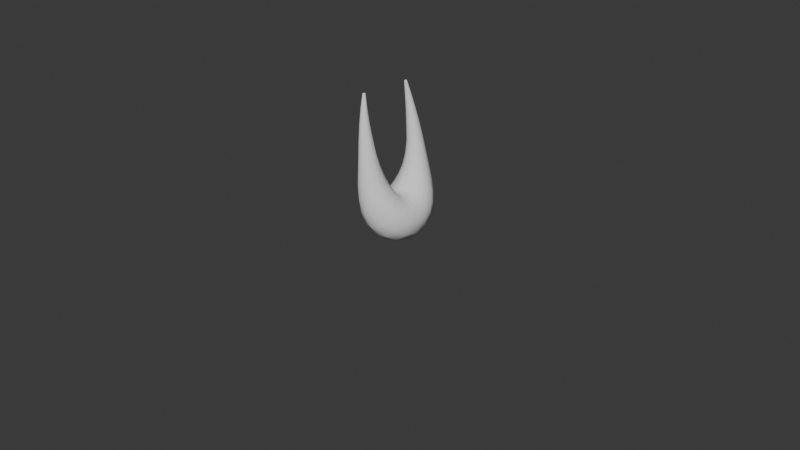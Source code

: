 # Source: hornet2.blend  (saved by Blender 4.4.30; exported with 4.5.12 LTS)
import bpy
from mathutils import Matrix  # noqa: F401  (used for matrix-valued properties, if any)

bpy.ops.wm.read_factory_settings(use_empty=True)
scene = bpy.context.scene
scene.name = 'Scene'

# ---- collections
col_collection = bpy.data.collections.new('Collection'); scene.collection.children.link(col_collection)

# ---- world
world_world = bpy.data.worlds.new('World'); scene.world = world_world
world_world.use_nodes = True; world_world.node_tree.nodes.clear()
_N = world_world.node_tree.nodes; _L = world_world.node_tree.links
n0 = _N.new('ShaderNodeOutputWorld'); n0.name = 'World Output'; n0.location = (300, 300)
n1 = _N.new('ShaderNodeBackground'); n1.name = 'Background'; n1.location = (10, 300)
n1.inputs[0].default_value = (0.05088, 0.05088, 0.05088, 1.0)
_L.new(n1.outputs[0], n0.inputs[0])
n0.is_active_output = True
world_world.color = (0.05088, 0.05088, 0.05088)
world_world.sun_shadow_jitter_overblur = 0.0

# ---- cameras
cam_camera = bpy.data.cameras.new('Camera')
cam_camera.clip_end = 100.0
cam_camera.ortho_scale = 7.314

# ---- meshes
me_b_ziercurve_001 = bpy.data.meshes.new('BézierCurve.001')
me_b_ziercurve_001.from_pydata([(-0.6119, 0.2864, -0.1896), (-0.6117, 0.2808, -0.1841), (-0.6108, 0.2732, -0.182), (-0.6095, 0.2657, -0.184), (-0.608, 0.2602, -0.1896), (-0.6068, 0.2584, -0.1972), (-0.6062, 0.2606, -0.2047), (-0.6064, 0.2663, -0.2102), (-0.6073, 0.2738, -0.2121), (-0.6087, 0.2812, -0.2101), (-0.6101, 0.2865, -0.2046), (-0.6113, 0.2884, -0.1972), (-0.4691, 0.3227, -0.1625), (-0.4692, 0.3106, -0.1497), (-0.4677, 0.2935, -0.1444), (-0.465, 0.276, -0.1488), (-0.4617, 0.2634, -0.1617), (-0.4589, 0.2595, -0.1794), (-0.4574, 0.2652, -0.1963), (-0.4575, 0.2782, -0.2079), (-0.4592, 0.2948, -0.2117), (-0.4618, 0.3109, -0.2071), (-0.4648, 0.3225, -0.1953), (-0.4675, 0.3268, -0.1791), (-0.3196, 0.3546, -0.1343), (-0.3208, 0.3373, -0.1142), (-0.3198, 0.311, -0.1046), (-0.3164, 0.2824, -0.1103), (-0.3116, 0.2614, -0.1314), (-0.3069, 0.2563, -0.1602), (-0.3041, 0.267, -0.1861), (-0.3036, 0.288, -0.2026), (-0.3054, 0.313, -0.2072), (-0.3087, 0.3364, -0.1998), (-0.3128, 0.3533, -0.1825), (-0.3167, 0.36, -0.159), (-0.1667, 0.381, -0.1054), (-0.1697, 0.3596, -0.07778), (-0.1706, 0.3245, -0.06206), (-0.1681, 0.2828, -0.06776), (-0.162, 0.2514, -0.09845), (-0.1549, 0.2457, -0.1406), (-0.1499, 0.2634, -0.1759), (-0.1483, 0.2934, -0.1962), (-0.1495, 0.3269, -0.2005), (-0.1528, 0.3571, -0.19), (-0.1574, 0.3785, -0.1675), (-0.1623, 0.3872, -0.1374), (-0.0133, 0.4012, -0.07598), (-0.01843, 0.3755, -0.04179), (-0.02179, 0.3325, -0.0208), (-0.0214, 0.2789, -0.02641), (-0.01547, 0.2381, -0.06616), (-0.00634, 0.2325, -0.1204), (0.001226, 0.2567, -0.1634), (0.005063, 0.2944, -0.1869), (0.005437, 0.3351, -0.1919), (0.002955, 0.372, -0.1794), (-0.001667, 0.3984, -0.1518), (-0.007426, 0.4089, -0.115), (0.1372, 0.4165, -0.04538), (0.1294, 0.3846, -0.005677), (0.122, 0.3339, 0.01999), (0.1166, 0.2677, 0.01588), (0.118, 0.2138, -0.03277), (0.1284, 0.2033, -0.1027), (0.1421, 0.234, -0.1597), (0.1517, 0.2839, -0.1891), (0.1559, 0.3369, -0.1939), (0.1555, 0.3844, -0.1761), (0.1514, 0.417, -0.1394), (0.1449, 0.4282, -0.09244), (0.2817, 0.4283, -0.01169), (0.2683, 0.3889, 0.03598), (0.2516, 0.3269, 0.06522), (0.2325, 0.2488, 0.05629), (0.2226, 0.1873, -0.003112), (0.2317, 0.1691, -0.08682), (0.2568, 0.1982, -0.1627), (0.2828, 0.2623, -0.2028), (0.2975, 0.3317, -0.2051), (0.3023, 0.3909, -0.1776), (0.3001, 0.4302, -0.1289), (0.2927, 0.4431, -0.06976), (0.42, 0.4296, 0.02227), (0.3965, 0.3848, 0.08079), (0.3634, 0.3123, 0.1151), (0.3247, 0.2239, 0.0988), (0.303, 0.1586, 0.02296), (0.3103, 0.1345, -0.07694), (0.3459, 0.1564, -0.1737), (0.3965, 0.2337, -0.2247), (0.4278, 0.3179, -0.2147), (0.4411, 0.3839, -0.1761), (0.4432, 0.429, -0.1178), (0.4358, 0.4452, -0.04755), (0.5531, 0.4142, 0.05577), (0.5151, 0.3673, 0.127), (0.4612, 0.2883, 0.1665), (0.399, 0.1935, 0.1422), (0.3654, 0.1273, 0.04619), (0.3716, 0.09967, -0.07238), (0.4181, 0.1129, -0.1911), (0.4993, 0.2006, -0.2486), (0.5471, 0.2914, -0.223), (0.5712, 0.3611, -0.175), (0.5805, 0.4096, -0.1068), (0.5744, 0.4278, -0.02608), (0.6825, 0.3737, 0.09002), (0.6259, 0.3262, 0.1727), (0.5466, 0.248, 0.2138), (0.4575, 0.1561, 0.1827), (0.4109, 0.09484, 0.06616), (0.4153, 0.06782, -0.07046), (0.4724, 0.0729, -0.2088), (0.5846, 0.1619, -0.2525), (0.6488, 0.2452, -0.2211), (0.689, 0.3136, -0.1697), (0.7099, 0.362, -0.09416), (0.7084, 0.3826, -0.004802), (0.8012, 0.2915, 0.1205), (0.7241, 0.2507, 0.211), (0.6168, 0.186, 0.2493), (0.5001, 0.1126, 0.2144), (0.4397, 0.06434, 0.08113), (0.4405, 0.04454, -0.06934), (0.5013, 0.05053, -0.2217), (0.638, 0.1211, -0.2504), (0.7246, 0.1828, -0.2188), (0.7879, 0.2386, -0.1641), (0.8249, 0.2791, -0.08214), (0.83, 0.2968, 0.01504), (0.8879, 0.1624, 0.1421), (0.7939, 0.1385, 0.2364), (0.6636, 0.102, 0.272), (0.5252, 0.06209, 0.234), (0.4542, 0.03455, 0.09021), (0.4509, 0.02565, -0.0685), (0.509, 0.03691, -0.2278), (0.6642, 0.0732, -0.2569), (0.7747, 0.1037, -0.2255), (0.86, 0.1339, -0.1639), (0.9114, 0.1564, -0.07419), (0.9208, 0.1658, 0.03027), (0.9214, -3.524e-06, 0.151), (0.8196, 3.364e-05, 0.2461), (0.68, 0.0002623, 0.2808), (0.5333, 0.0008058, 0.2413), (0.9506, -6.277e-07, -0.07371), (0.9601, -1.11e-06, 0.03691), (-0.6119, -0.2864, -0.1896), (-0.6117, -0.2808, -0.1841), (-0.6108, -0.2732, -0.182), (-0.6095, -0.2657, -0.184), (-0.608, -0.2602, -0.1896), (-0.6068, -0.2584, -0.1972), (-0.6062, -0.2606, -0.2047), (-0.6064, -0.2663, -0.2102), (-0.6073, -0.2738, -0.2121), (-0.6087, -0.2812, -0.2101), (-0.6101, -0.2865, -0.2046), (-0.6113, -0.2884, -0.1972), (-0.4691, -0.3227, -0.1625), (-0.4692, -0.3106, -0.1497), (-0.4677, -0.2935, -0.1444), (-0.465, -0.276, -0.1488), (-0.4617, -0.2634, -0.1617), (-0.4589, -0.2595, -0.1793), (-0.4574, -0.2652, -0.1963), (-0.4575, -0.2782, -0.2079), (-0.4592, -0.2948, -0.2117), (-0.4618, -0.3109, -0.2071), (-0.4648, -0.3225, -0.1953), (-0.4675, -0.3268, -0.1791), (-0.3196, -0.3546, -0.1343), (-0.3208, -0.3373, -0.1142), (-0.3198, -0.311, -0.1046), (-0.3164, -0.2824, -0.1103), (-0.3116, -0.2614, -0.1314), (-0.3069, -0.2563, -0.1602), (-0.3041, -0.267, -0.1861), (-0.3036, -0.288, -0.2026), (-0.3054, -0.313, -0.2072), (-0.3087, -0.3364, -0.1998), (-0.3128, -0.3533, -0.1825), (-0.3167, -0.36, -0.159), (-0.1667, -0.381, -0.1054), (-0.1697, -0.3596, -0.07778), (-0.1706, -0.3246, -0.06206), (-0.1681, -0.2828, -0.06776), (-0.162, -0.2514, -0.09845), (-0.1549, -0.2457, -0.1406), (-0.1499, -0.2634, -0.1759), (-0.1483, -0.2934, -0.1962), (-0.1495, -0.3269, -0.2005), (-0.1528, -0.3571, -0.19), (-0.1574, -0.3785, -0.1675), (-0.1623, -0.3872, -0.1374), (-0.0133, -0.4012, -0.07598), (-0.01843, -0.3755, -0.04179), (-0.02179, -0.3325, -0.02081), (-0.0214, -0.2789, -0.02642), (-0.01547, -0.2381, -0.06615), (-0.006339, -0.2325, -0.1204), (0.001228, -0.2567, -0.1634), (0.005063, -0.2944, -0.1869), (0.005437, -0.3351, -0.1919), (0.002955, -0.372, -0.1794), (-0.001667, -0.3984, -0.1518), (-0.007426, -0.4089, -0.115), (0.1372, -0.4165, -0.04538), (0.1295, -0.3846, -0.005696), (0.122, -0.3339, 0.01997), (0.1166, -0.2677, 0.01589), (0.1179, -0.2138, -0.03275), (0.1284, -0.2033, -0.1028), (0.1422, -0.234, -0.1597), (0.1517, -0.2839, -0.1891), (0.1559, -0.3369, -0.1938), (0.1555, -0.3844, -0.1761), (0.1514, -0.417, -0.1394), (0.1449, -0.4282, -0.09244), (0.2817, -0.4283, -0.01171), (0.2683, -0.3889, 0.03593), (0.2516, -0.327, 0.06519), (0.2325, -0.2489, 0.05633), (0.2225, -0.1873, -0.003044), (0.2316, -0.169, -0.08686), (0.2568, -0.1982, -0.1628), (0.2828, -0.2623, -0.2028), (0.2975, -0.3317, -0.2051), (0.3023, -0.3909, -0.1776), (0.3001, -0.4302, -0.1289), (0.2927, -0.443, -0.06976), (0.42, -0.4296, 0.02224), (0.3965, -0.3848, 0.08074), (0.3635, -0.3124, 0.115), (0.3247, -0.2241, 0.09893), (0.3028, -0.1587, 0.02302), (0.3101, -0.1346, -0.07706), (0.3459, -0.1565, -0.174), (0.3966, -0.2339, -0.2247), (0.4278, -0.3179, -0.2147), (0.4411, -0.3839, -0.176), (0.4432, -0.429, -0.1178), (0.4358, -0.4451, -0.04755), (0.5531, -0.4142, 0.05575), (0.5152, -0.3673, 0.127), (0.4613, -0.2885, 0.1664), (0.399, -0.1937, 0.1425), (0.3651, -0.1274, 0.04622), (0.3713, -0.09985, -0.07272), (0.4181, -0.1133, -0.1919), (0.4993, -0.2011, -0.2486), (0.5471, -0.2915, -0.223), (0.5712, -0.3611, -0.175), (0.5805, -0.4096, -0.1068), (0.5744, -0.4278, -0.02608), (0.6825, -0.3737, 0.09), (0.6259, -0.3262, 0.1727), (0.5468, -0.2482, 0.2139), (0.4576, -0.1563, 0.1832), (0.4106, -0.09478, 0.06619), (0.4152, -0.06783, -0.0711), (0.4729, -0.07299, -0.2107), (0.585, -0.1625, -0.2526), (0.6488, -0.2452, -0.2211), (0.689, -0.3136, -0.1697), (0.7099, -0.362, -0.09415), (0.7084, -0.3826, -0.004803), (0.8012, -0.2915, 0.1205), (0.7241, -0.2507, 0.211), (0.617, -0.186, 0.2494), (0.5002, -0.1124, 0.215), (0.4395, -0.06385, 0.08121), (0.4405, -0.04404, -0.07001), (0.5019, -0.0503, -0.2238), (0.6386, -0.1212, -0.2505), (0.7246, -0.1828, -0.2187), (0.7879, -0.2386, -0.1641), (0.8249, -0.2791, -0.08214), (0.83, -0.2968, 0.01504), (0.8879, -0.1624, 0.1421), (0.7939, -0.1385, 0.2364), (0.6637, -0.1017, 0.2722), (0.5253, -0.06106, 0.2345), (0.4541, -0.03324, 0.09028), (0.4509, -0.02411, -0.06889), (0.5092, -0.03515, -0.229), (0.6646, -0.07266, -0.2571), (0.7747, -0.1036, -0.2255), (0.86, -0.1339, -0.1639), (0.9114, -0.1564, -0.07419), (0.9208, -0.1658, 0.03028), (0.4585, 0.0009236, 0.0933), (0.4533, 0.001148, -0.06862), (0.5094, 0.001731, -0.2317), (0.6712, 0.0004733, -0.2676), (0.7946, 2.595e-05, -0.237), (0.8917, -5.053e-07, -0.1699)], [], [(0, 12, 23, 11), (1, 13, 12, 0), (2, 14, 13, 1), (3, 15, 14, 2), (4, 16, 15, 3), (5, 17, 16, 4), (6, 18, 17, 5), (7, 19, 18, 6), (8, 20, 19, 7), (9, 21, 20, 8), (10, 22, 21, 9), (11, 23, 22, 10), (12, 24, 35, 23), (13, 25, 24, 12), (14, 26, 25, 13), (15, 27, 26, 14), (16, 28, 27, 15), (17, 29, 28, 16), (18, 30, 29, 17), (19, 31, 30, 18), (20, 32, 31, 19), (21, 33, 32, 20), (22, 34, 33, 21), (23, 35, 34, 22), (24, 36, 47, 35), (25, 37, 36, 24), (26, 38, 37, 25), (27, 39, 38, 26), (28, 40, 39, 27), (29, 41, 40, 28), (30, 42, 41, 29), (31, 43, 42, 30), (32, 44, 43, 31), (33, 45, 44, 32), (34, 46, 45, 33), (35, 47, 46, 34), (36, 48, 59, 47), (37, 49, 48, 36), (38, 50, 49, 37), (39, 51, 50, 38), (40, 52, 51, 39), (41, 53, 52, 40), (42, 54, 53, 41), (43, 55, 54, 42), (44, 56, 55, 43), (45, 57, 56, 44), (46, 58, 57, 45), (47, 59, 58, 46), (48, 60, 71, 59), (49, 61, 60, 48), (50, 62, 61, 49), (51, 63, 62, 50), (52, 64, 63, 51), (53, 65, 64, 52), (54, 66, 65, 53), (55, 67, 66, 54), (56, 68, 67, 55), (57, 69, 68, 56), (58, 70, 69, 57), (59, 71, 70, 58), (60, 72, 83, 71), (61, 73, 72, 60), (62, 74, 73, 61), (63, 75, 74, 62), (64, 76, 75, 63), (65, 77, 76, 64), (66, 78, 77, 65), (67, 79, 78, 66), (68, 80, 79, 67), (69, 81, 80, 68), (70, 82, 81, 69), (71, 83, 82, 70), (72, 84, 95, 83), (73, 85, 84, 72), (74, 86, 85, 73), (75, 87, 86, 74), (76, 88, 87, 75), (77, 89, 88, 76), (78, 90, 89, 77), (79, 91, 90, 78), (80, 92, 91, 79), (81, 93, 92, 80), (82, 94, 93, 81), (83, 95, 94, 82), (84, 96, 107, 95), (85, 97, 96, 84), (86, 98, 97, 85), (87, 99, 98, 86), (88, 100, 99, 87), (89, 101, 100, 88), (90, 102, 101, 89), (91, 103, 102, 90), (92, 104, 103, 91), (93, 105, 104, 92), (94, 106, 105, 93), (95, 107, 106, 94), (96, 108, 119, 107), (97, 109, 108, 96), (98, 110, 109, 97), (99, 111, 110, 98), (100, 112, 111, 99), (101, 113, 112, 100), (102, 114, 113, 101), (103, 115, 114, 102), (104, 116, 115, 103), (105, 117, 116, 104), (106, 118, 117, 105), (107, 119, 118, 106), (108, 120, 131, 119), (109, 121, 120, 108), (110, 122, 121, 109), (111, 123, 122, 110), (112, 124, 123, 111), (113, 125, 124, 112), (114, 126, 125, 113), (115, 127, 126, 114), (116, 128, 127, 115), (117, 129, 128, 116), (118, 130, 129, 117), (119, 131, 130, 118), (120, 132, 143, 131), (121, 133, 132, 120), (122, 134, 133, 121), (123, 135, 134, 122), (124, 136, 135, 123), (125, 137, 136, 124), (126, 138, 137, 125), (127, 139, 138, 126), (128, 140, 139, 127), (129, 141, 140, 128), (130, 142, 141, 129), (131, 143, 142, 130), (132, 144, 149, 143), (133, 145, 144, 132), (134, 146, 145, 133), (135, 147, 146, 134), (136, 294, 147, 135), (137, 295, 294, 136), (138, 296, 295, 137), (139, 297, 296, 138), (140, 298, 297, 139), (141, 299, 298, 140), (142, 148, 299, 141), (143, 149, 148, 142), (150, 161, 173, 162), (151, 150, 162, 163), (152, 151, 163, 164), (153, 152, 164, 165), (154, 153, 165, 166), (155, 154, 166, 167), (156, 155, 167, 168), (157, 156, 168, 169), (158, 157, 169, 170), (159, 158, 170, 171), (160, 159, 171, 172), (161, 160, 172, 173), (162, 173, 185, 174), (163, 162, 174, 175), (164, 163, 175, 176), (165, 164, 176, 177), (166, 165, 177, 178), (167, 166, 178, 179), (168, 167, 179, 180), (169, 168, 180, 181), (170, 169, 181, 182), (171, 170, 182, 183), (172, 171, 183, 184), (173, 172, 184, 185), (174, 185, 197, 186), (175, 174, 186, 187), (176, 175, 187, 188), (177, 176, 188, 189), (178, 177, 189, 190), (179, 178, 190, 191), (180, 179, 191, 192), (181, 180, 192, 193), (182, 181, 193, 194), (183, 182, 194, 195), (184, 183, 195, 196), (185, 184, 196, 197), (186, 197, 209, 198), (187, 186, 198, 199), (188, 187, 199, 200), (189, 188, 200, 201), (190, 189, 201, 202), (191, 190, 202, 203), (192, 191, 203, 204), (193, 192, 204, 205), (194, 193, 205, 206), (195, 194, 206, 207), (196, 195, 207, 208), (197, 196, 208, 209), (198, 209, 221, 210), (199, 198, 210, 211), (200, 199, 211, 212), (201, 200, 212, 213), (202, 201, 213, 214), (203, 202, 214, 215), (204, 203, 215, 216), (205, 204, 216, 217), (206, 205, 217, 218), (207, 206, 218, 219), (208, 207, 219, 220), (209, 208, 220, 221), (210, 221, 233, 222), (211, 210, 222, 223), (212, 211, 223, 224), (213, 212, 224, 225), (214, 213, 225, 226), (215, 214, 226, 227), (216, 215, 227, 228), (217, 216, 228, 229), (218, 217, 229, 230), (219, 218, 230, 231), (220, 219, 231, 232), (221, 220, 232, 233), (222, 233, 245, 234), (223, 222, 234, 235), (224, 223, 235, 236), (225, 224, 236, 237), (226, 225, 237, 238), (227, 226, 238, 239), (228, 227, 239, 240), (229, 228, 240, 241), (230, 229, 241, 242), (231, 230, 242, 243), (232, 231, 243, 244), (233, 232, 244, 245), (234, 245, 257, 246), (235, 234, 246, 247), (236, 235, 247, 248), (237, 236, 248, 249), (238, 237, 249, 250), (239, 238, 250, 251), (240, 239, 251, 252), (241, 240, 252, 253), (242, 241, 253, 254), (243, 242, 254, 255), (244, 243, 255, 256), (245, 244, 256, 257), (246, 257, 269, 258), (247, 246, 258, 259), (248, 247, 259, 260), (249, 248, 260, 261), (250, 249, 261, 262), (251, 250, 262, 263), (252, 251, 263, 264), (253, 252, 264, 265), (254, 253, 265, 266), (255, 254, 266, 267), (256, 255, 267, 268), (257, 256, 268, 269), (258, 269, 281, 270), (259, 258, 270, 271), (260, 259, 271, 272), (261, 260, 272, 273), (262, 261, 273, 274), (263, 262, 274, 275), (264, 263, 275, 276), (265, 264, 276, 277), (266, 265, 277, 278), (267, 266, 278, 279), (268, 267, 279, 280), (269, 268, 280, 281), (270, 281, 293, 282), (271, 270, 282, 283), (272, 271, 283, 284), (273, 272, 284, 285), (274, 273, 285, 286), (275, 274, 286, 287), (276, 275, 287, 288), (277, 276, 288, 289), (278, 277, 289, 290), (279, 278, 290, 291), (280, 279, 291, 292), (281, 280, 292, 293), (282, 293, 149, 144), (283, 282, 144, 145), (284, 283, 145, 146), (285, 284, 146, 147), (286, 285, 147, 294), (287, 286, 294, 295), (288, 287, 295, 296), (289, 288, 296, 297), (290, 289, 297, 298), (291, 290, 298, 299), (292, 291, 299, 148), (293, 292, 148, 149)])
me_b_ziercurve_001.polygons.foreach_set('use_smooth', [True] * 288)
_uv = me_b_ziercurve_001.uv_layers.new(name='UVMap')
_uv.uv.foreach_set('vector', [0.0, 1.0, 0.08333, 1.0, 0.08333, 0.9167, 0.0, 0.9167, 0.0, 0.08333, 0.08333, 0.08333, 0.08333, 0.0, 0.0, 0.0, 0.0, 0.1667, 0.08333, 0.1667, 0.08333, 0.08333, 0.0, 0.08333, 0.0, 0.25, 0.08333, 0.25, 0.08333, 0.1667, 0.0, 0.1667, 0.0, 0.3333, 0.08333, 0.3333, 0.08333, 0.25, 0.0, 0.25, 0.0, 0.4167, 0.08333, 0.4167, 0.08333, 0.3333, 0.0, 0.3333, 0.0, 0.5, 0.08333, 0.5, 0.08333, 0.4167, 0.0, 0.4167, 0.0, 0.5833, 0.08333, 0.5833, 0.08333, 0.5, 0.0, 0.5, 0.0, 0.6667, 0.08333, 0.6667, 0.08333, 0.5833, 0.0, 0.5833, 0.0, 0.75, 0.08333, 0.75, 0.08333, 0.6667, 0.0, 0.6667, 0.0, 0.8333, 0.08333, 0.8333, 0.08333, 0.75, 0.0, 0.75, 0.0, 0.9167, 0.08333, 0.9167, 0.08333, 0.8333, 0.0, 0.8333, 0.08333, 1.0, 0.1667, 1.0, 0.1667, 0.9167, 0.08333, 0.9167, 0.08333, 0.08333, 0.1667, 0.08333, 0.1667, 0.0, 0.08333, 0.0, 0.08333, 0.1667, 0.1667, 0.1667, 0.1667, 0.08333, 0.08333, 0.08333, 0.08333, 0.25, 0.1667, 0.25, 0.1667, 0.1667, 0.08333, 0.1667, 0.08333, 0.3333, 0.1667, 0.3333, 0.1667, 0.25, 0.08333, 0.25, 0.08333, 0.4167, 0.1667, 0.4167, 0.1667, 0.3333, 0.08333, 0.3333, 0.08333, 0.5, 0.1667, 0.5, 0.1667, 0.4167, 0.08333, 0.4167, 0.08333, 0.5833, 0.1667, 0.5833, 0.1667, 0.5, 0.08333, 0.5, 0.08333, 0.6667, 0.1667, 0.6667, 0.1667, 0.5833, 0.08333, 0.5833, 0.08333, 0.75, 0.1667, 0.75, 0.1667, 0.6667, 0.08333, 0.6667, 0.08333, 0.8333, 0.1667, 0.8333, 0.1667, 0.75, 0.08333, 0.75, 0.08333, 0.9167, 0.1667, 0.9167, 0.1667, 0.8333, 0.08333, 0.8333, 0.1667, 1.0, 0.25, 1.0, 0.25, 0.9167, 0.1667, 0.9167, 0.1667, 0.08333, 0.25, 0.08333, 0.25, 0.0, 0.1667, 0.0, 0.1667, 0.1667, 0.25, 0.1667, 0.25, 0.08333, 0.1667, 0.08333, 0.1667, 0.25, 0.25, 0.25, 0.25, 0.1667, 0.1667, 0.1667, 0.1667, 0.3333, 0.25, 0.3333, 0.25, 0.25, 0.1667, 0.25, 0.1667, 0.4167, 0.25, 0.4167, 0.25, 0.3333, 0.1667, 0.3333, 0.1667, 0.5, 0.25, 0.5, 0.25, 0.4167, 0.1667, 0.4167, 0.1667, 0.5833, 0.25, 0.5833, 0.25, 0.5, 0.1667, 0.5, 0.1667, 0.6667, 0.25, 0.6667, 0.25, 0.5833, 0.1667, 0.5833, 0.1667, 0.75, 0.25, 0.75, 0.25, 0.6667, 0.1667, 0.6667, 0.1667, 0.8333, 0.25, 0.8333, 0.25, 0.75, 0.1667, 0.75, 0.1667, 0.9167, 0.25, 0.9167, 0.25, 0.8333, 0.1667, 0.8333, 0.25, 1.0, 0.3333, 1.0, 0.3333, 0.9167, 0.25, 0.9167, 0.25, 0.08333, 0.3333, 0.08333, 0.3333, 0.0, 0.25, 0.0, 0.25, 0.1667, 0.3333, 0.1667, 0.3333, 0.08333, 0.25, 0.08333, 0.25, 0.25, 0.3333, 0.25, 0.3333, 0.1667, 0.25, 0.1667, 0.25, 0.3333, 0.3333, 0.3333, 0.3333, 0.25, 0.25, 0.25, 0.25, 0.4167, 0.3333, 0.4167, 0.3333, 0.3333, 0.25, 0.3333, 0.25, 0.5, 0.3333, 0.5, 0.3333, 0.4167, 0.25, 0.4167, 0.25, 0.5833, 0.3333, 0.5833, 0.3333, 0.5, 0.25, 0.5, 0.25, 0.6667, 0.3333, 0.6667, 0.3333, 0.5833, 0.25, 0.5833, 0.25, 0.75, 0.3333, 0.75, 0.3333, 0.6667, 0.25, 0.6667, 0.25, 0.8333, 0.3333, 0.8333, 0.3333, 0.75, 0.25, 0.75, 0.25, 0.9167, 0.3333, 0.9167, 0.3333, 0.8333, 0.25, 0.8333, 0.3333, 1.0, 0.4167, 1.0, 0.4167, 0.9167, 0.3333, 0.9167, 0.3333, 0.08333, 0.4167, 0.08333, 0.4167, 0.0, 0.3333, 0.0, 0.3333, 0.1667, 0.4167, 0.1667, 0.4167, 0.08333, 0.3333, 0.08333, 0.3333, 0.25, 0.4167, 0.25, 0.4167, 0.1667, 0.3333, 0.1667, 0.3333, 0.3333, 0.4167, 0.3333, 0.4167, 0.25, 0.3333, 0.25, 0.3333, 0.4167, 0.4167, 0.4167, 0.4167, 0.3333, 0.3333, 0.3333, 0.3333, 0.5, 0.4167, 0.5, 0.4167, 0.4167, 0.3333, 0.4167, 0.3333, 0.5833, 0.4167, 0.5833, 0.4167, 0.5, 0.3333, 0.5, 0.3333, 0.6667, 0.4167, 0.6667, 0.4167, 0.5833, 0.3333, 0.5833, 0.3333, 0.75, 0.4167, 0.75, 0.4167, 0.6667, 0.3333, 0.6667, 0.3333, 0.8333, 0.4167, 0.8333, 0.4167, 0.75, 0.3333, 0.75, 0.3333, 0.9167, 0.4167, 0.9167, 0.4167, 0.8333, 0.3333, 0.8333, 0.4167, 1.0, 0.5, 1.0, 0.5, 0.9167, 0.4167, 0.9167, 0.4167, 0.08333, 0.5, 0.08333, 0.5, 0.0, 0.4167, 0.0, 0.4167, 0.1667, 0.5, 0.1667, 0.5, 0.08333, 0.4167, 0.08333, 0.4167, 0.25, 0.5, 0.25, 0.5, 0.1667, 0.4167, 0.1667, 0.4167, 0.3333, 0.5, 0.3333, 0.5, 0.25, 0.4167, 0.25, 0.4167, 0.4167, 0.5, 0.4167, 0.5, 0.3333, 0.4167, 0.3333, 0.4167, 0.5, 0.5, 0.5, 0.5, 0.4167, 0.4167, 0.4167, 0.4167, 0.5833, 0.5, 0.5833, 0.5, 0.5, 0.4167, 0.5, 0.4167, 0.6667, 0.5, 0.6667, 0.5, 0.5833, 0.4167, 0.5833, 0.4167, 0.75, 0.5, 0.75, 0.5, 0.6667, 0.4167, 0.6667, 0.4167, 0.8333, 0.5, 0.8333, 0.5, 0.75, 0.4167, 0.75, 0.4167, 0.9167, 0.5, 0.9167, 0.5, 0.8333, 0.4167, 0.8333, 0.5, 1.0, 0.5833, 1.0, 0.5833, 0.9167, 0.5, 0.9167, 0.5, 0.08333, 0.5833, 0.08333, 0.5833, 0.0, 0.5, 0.0, 0.5, 0.1667, 0.5833, 0.1667, 0.5833, 0.08333, 0.5, 0.08333, 0.5, 0.25, 0.5833, 0.25, 0.5833, 0.1667, 0.5, 0.1667, 0.5, 0.3333, 0.5833, 0.3333, 0.5833, 0.25, 0.5, 0.25, 0.5, 0.4167, 0.5833, 0.4167, 0.5833, 0.3333, 0.5, 0.3333, 0.5, 0.5, 0.5833, 0.5, 0.5833, 0.4167, 0.5, 0.4167, 0.5, 0.5833, 0.5833, 0.5833, 0.5833, 0.5, 0.5, 0.5, 0.5, 0.6667, 0.5833, 0.6667, 0.5833, 0.5833, 0.5, 0.5833, 0.5, 0.75, 0.5833, 0.75, 0.5833, 0.6667, 0.5, 0.6667, 0.5, 0.8333, 0.5833, 0.8333, 0.5833, 0.75, 0.5, 0.75, 0.5, 0.9167, 0.5833, 0.9167, 0.5833, 0.8333, 0.5, 0.8333, 0.5833, 1.0, 0.6667, 1.0, 0.6667, 0.9167, 0.5833, 0.9167, 0.5833, 0.08333, 0.6667, 0.08333, 0.6667, 0.0, 0.5833, 0.0, 0.5833, 0.1667, 0.6667, 0.1667, 0.6667, 0.08333, 0.5833, 0.08333, 0.5833, 0.25, 0.6667, 0.25, 0.6667, 0.1667, 0.5833, 0.1667, 0.5833, 0.3333, 0.6667, 0.3333, 0.6667, 0.25, 0.5833, 0.25, 0.5833, 0.4167, 0.6667, 0.4167, 0.6667, 0.3333, 0.5833, 0.3333, 0.5833, 0.5, 0.6667, 0.5, 0.6667, 0.4167, 0.5833, 0.4167, 0.5833, 0.5833, 0.6667, 0.5833, 0.6667, 0.5, 0.5833, 0.5, 0.5833, 0.6667, 0.6667, 0.6667, 0.6667, 0.5833, 0.5833, 0.5833, 0.5833, 0.75, 0.6667, 0.75, 0.6667, 0.6667, 0.5833, 0.6667, 0.5833, 0.8333, 0.6667, 0.8333, 0.6667, 0.75, 0.5833, 0.75, 0.5833, 0.9167, 0.6667, 0.9167, 0.6667, 0.8333, 0.5833, 0.8333, 0.6667, 1.0, 0.75, 1.0, 0.75, 0.9167, 0.6667, 0.9167, 0.6667, 0.08333, 0.75, 0.08333, 0.75, 0.0, 0.6667, 0.0, 0.6667, 0.1667, 0.75, 0.1667, 0.75, 0.08333, 0.6667, 0.08333, 0.6667, 0.25, 0.75, 0.25, 0.75, 0.1667, 0.6667, 0.1667, 0.6667, 0.3333, 0.75, 0.3333, 0.75, 0.25, 0.6667, 0.25, 0.6667, 0.4167, 0.75, 0.4167, 0.75, 0.3333, 0.6667, 0.3333, 0.6667, 0.5, 0.75, 0.5, 0.75, 0.4167, 0.6667, 0.4167, 0.6667, 0.5833, 0.75, 0.5833, 0.75, 0.5, 0.6667, 0.5, 0.6667, 0.6667, 0.75, 0.6667, 0.75, 0.5833, 0.6667, 0.5833, 0.6667, 0.75, 0.75, 0.75, 0.75, 0.6667, 0.6667, 0.6667, 0.6667, 0.8333, 0.75, 0.8333, 0.75, 0.75, 0.6667, 0.75, 0.6667, 0.9167, 0.75, 0.9167, 0.75, 0.8333, 0.6667, 0.8333, 0.75, 1.0, 0.8333, 1.0, 0.8333, 0.9167, 0.75, 0.9167, 0.75, 0.08333, 0.8333, 0.08333, 0.8333, 0.0, 0.75, 0.0, 0.75, 0.1667, 0.8333, 0.1667, 0.8333, 0.08333, 0.75, 0.08333, 0.75, 0.25, 0.8333, 0.25, 0.8333, 0.1667, 0.75, 0.1667, 0.75, 0.3333, 0.8333, 0.3333, 0.8333, 0.25, 0.75, 0.25, 0.75, 0.4167, 0.8333, 0.4167, 0.8333, 0.3333, 0.75, 0.3333, 0.75, 0.5, 0.8333, 0.5, 0.8333, 0.4167, 0.75, 0.4167, 0.75, 0.5833, 0.8333, 0.5833, 0.8333, 0.5, 0.75, 0.5, 0.75, 0.6667, 0.8333, 0.6667, 0.8333, 0.5833, 0.75, 0.5833, 0.75, 0.75, 0.8333, 0.75, 0.8333, 0.6667, 0.75, 0.6667, 0.75, 0.8333, 0.8333, 0.8333, 0.8333, 0.75, 0.75, 0.75, 0.75, 0.9167, 0.8333, 0.9167, 0.8333, 0.8333, 0.75, 0.8333, 0.8333, 1.0, 0.9167, 1.0, 0.9167, 0.9167, 0.8333, 0.9167, 0.8333, 0.08333, 0.9167, 0.08333, 0.9167, 0.0, 0.8333, 0.0, 0.8333, 0.1667, 0.9167, 0.1667, 0.9167, 0.08333, 0.8333, 0.08333, 0.8333, 0.25, 0.9167, 0.25, 0.9167, 0.1667, 0.8333, 0.1667, 0.8333, 0.3333, 0.9167, 0.3333, 0.9167, 0.25, 0.8333, 0.25, 0.8333, 0.4167, 0.9167, 0.4167, 0.9167, 0.3333, 0.8333, 0.3333, 0.8333, 0.5, 0.9167, 0.5, 0.9167, 0.4167, 0.8333, 0.4167, 0.8333, 0.5833, 0.9167, 0.5833, 0.9167, 0.5, 0.8333, 0.5, 0.8333, 0.6667, 0.9167, 0.6667, 0.9167, 0.5833, 0.8333, 0.5833, 0.8333, 0.75, 0.9167, 0.75, 0.9167, 0.6667, 0.8333, 0.6667, 0.8333, 0.8333, 0.9167, 0.8333, 0.9167, 0.75, 0.8333, 0.75, 0.8333, 0.9167, 0.9167, 0.9167, 0.9167, 0.8333, 0.8333, 0.8333, 0.9167, 1.0, 1.0, 1.0, 1.0, 0.9167, 0.9167, 0.9167, 0.9167, 0.08333, 1.0, 0.08333, 1.0, 0.0, 0.9167, 0.0, 0.9167, 0.1667, 1.0, 0.1667, 1.0, 0.08333, 0.9167, 0.08333, 0.9167, 0.25, 1.0, 0.25, 1.0, 0.1667, 0.9167, 0.1667, 0.9167, 0.3333, 1.0, 0.3333, 1.0, 0.25, 0.9167, 0.25, 0.9167, 0.4167, 1.0, 0.4167, 1.0, 0.3333, 0.9167, 0.3333, 0.9167, 0.5, 1.0, 0.5, 1.0, 0.4167, 0.9167, 0.4167, 0.9167, 0.5833, 1.0, 0.5833, 1.0, 0.5, 0.9167, 0.5, 0.9167, 0.6667, 1.0, 0.6667, 1.0, 0.5833, 0.9167, 0.5833, 0.9167, 0.75, 1.0, 0.75, 1.0, 0.6667, 0.9167, 0.6667, 0.9167, 0.8333, 1.0, 0.8333, 1.0, 0.75, 0.9167, 0.75, 0.9167, 0.9167, 1.0, 0.9167, 1.0, 0.8333, 0.9167, 0.8333, 0.0, 1.0, 0.0, 0.9167, 0.08333, 0.9167, 0.08333, 1.0, 0.0, 0.08333, 0.0, 0.0, 0.08333, 0.0, 0.08333, 0.08333, 0.0, 0.1667, 0.0, 0.08333, 0.08333, 0.08333, 0.08333, 0.1667, 0.0, 0.25, 0.0, 0.1667, 0.08333, 0.1667, 0.08333, 0.25, 0.0, 0.3333, 0.0, 0.25, 0.08333, 0.25, 0.08333, 0.3333, 0.0, 0.4167, 0.0, 0.3333, 0.08333, 0.3333, 0.08333, 0.4167, 0.0, 0.5, 0.0, 0.4167, 0.08333, 0.4167, 0.08333, 0.5, 0.0, 0.5833, 0.0, 0.5, 0.08333, 0.5, 0.08333, 0.5833, 0.0, 0.6667, 0.0, 0.5833, 0.08333, 0.5833, 0.08333, 0.6667, 0.0, 0.75, 0.0, 0.6667, 0.08333, 0.6667, 0.08333, 0.75, 0.0, 0.8333, 0.0, 0.75, 0.08333, 0.75, 0.08333, 0.8333, 0.0, 0.9167, 0.0, 0.8333, 0.08333, 0.8333, 0.08333, 0.9167, 0.08333, 1.0, 0.08333, 0.9167, 0.1667, 0.9167, 0.1667, 1.0, 0.08333, 0.08333, 0.08333, 0.0, 0.1667, 0.0, 0.1667, 0.08333, 0.08333, 0.1667, 0.08333, 0.08333, 0.1667, 0.08333, 0.1667, 0.1667, 0.08333, 0.25, 0.08333, 0.1667, 0.1667, 0.1667, 0.1667, 0.25, 0.08333, 0.3333, 0.08333, 0.25, 0.1667, 0.25, 0.1667, 0.3333, 0.08333, 0.4167, 0.08333, 0.3333, 0.1667, 0.3333, 0.1667, 0.4167, 0.08333, 0.5, 0.08333, 0.4167, 0.1667, 0.4167, 0.1667, 0.5, 0.08333, 0.5833, 0.08333, 0.5, 0.1667, 0.5, 0.1667, 0.5833, 0.08333, 0.6667, 0.08333, 0.5833, 0.1667, 0.5833, 0.1667, 0.6667, 0.08333, 0.75, 0.08333, 0.6667, 0.1667, 0.6667, 0.1667, 0.75, 0.08333, 0.8333, 0.08333, 0.75, 0.1667, 0.75, 0.1667, 0.8333, 0.08333, 0.9167, 0.08333, 0.8333, 0.1667, 0.8333, 0.1667, 0.9167, 0.1667, 1.0, 0.1667, 0.9167, 0.25, 0.9167, 0.25, 1.0, 0.1667, 0.08333, 0.1667, 0.0, 0.25, 0.0, 0.25, 0.08333, 0.1667, 0.1667, 0.1667, 0.08333, 0.25, 0.08333, 0.25, 0.1667, 0.1667, 0.25, 0.1667, 0.1667, 0.25, 0.1667, 0.25, 0.25, 0.1667, 0.3333, 0.1667, 0.25, 0.25, 0.25, 0.25, 0.3333, 0.1667, 0.4167, 0.1667, 0.3333, 0.25, 0.3333, 0.25, 0.4167, 0.1667, 0.5, 0.1667, 0.4167, 0.25, 0.4167, 0.25, 0.5, 0.1667, 0.5833, 0.1667, 0.5, 0.25, 0.5, 0.25, 0.5833, 0.1667, 0.6667, 0.1667, 0.5833, 0.25, 0.5833, 0.25, 0.6667, 0.1667, 0.75, 0.1667, 0.6667, 0.25, 0.6667, 0.25, 0.75, 0.1667, 0.8333, 0.1667, 0.75, 0.25, 0.75, 0.25, 0.8333, 0.1667, 0.9167, 0.1667, 0.8333, 0.25, 0.8333, 0.25, 0.9167, 0.25, 1.0, 0.25, 0.9167, 0.3333, 0.9167, 0.3333, 1.0, 0.25, 0.08333, 0.25, 0.0, 0.3333, 0.0, 0.3333, 0.08333, 0.25, 0.1667, 0.25, 0.08333, 0.3333, 0.08333, 0.3333, 0.1667, 0.25, 0.25, 0.25, 0.1667, 0.3333, 0.1667, 0.3333, 0.25, 0.25, 0.3333, 0.25, 0.25, 0.3333, 0.25, 0.3333, 0.3333, 0.25, 0.4167, 0.25, 0.3333, 0.3333, 0.3333, 0.3333, 0.4167, 0.25, 0.5, 0.25, 0.4167, 0.3333, 0.4167, 0.3333, 0.5, 0.25, 0.5833, 0.25, 0.5, 0.3333, 0.5, 0.3333, 0.5833, 0.25, 0.6667, 0.25, 0.5833, 0.3333, 0.5833, 0.3333, 0.6667, 0.25, 0.75, 0.25, 0.6667, 0.3333, 0.6667, 0.3333, 0.75, 0.25, 0.8333, 0.25, 0.75, 0.3333, 0.75, 0.3333, 0.8333, 0.25, 0.9167, 0.25, 0.8333, 0.3333, 0.8333, 0.3333, 0.9167, 0.3333, 1.0, 0.3333, 0.9167, 0.4167, 0.9167, 0.4167, 1.0, 0.3333, 0.08333, 0.3333, 0.0, 0.4167, 0.0, 0.4167, 0.08333, 0.3333, 0.1667, 0.3333, 0.08333, 0.4167, 0.08333, 0.4167, 0.1667, 0.3333, 0.25, 0.3333, 0.1667, 0.4167, 0.1667, 0.4167, 0.25, 0.3333, 0.3333, 0.3333, 0.25, 0.4167, 0.25, 0.4167, 0.3333, 0.3333, 0.4167, 0.3333, 0.3333, 0.4167, 0.3333, 0.4167, 0.4167, 0.3333, 0.5, 0.3333, 0.4167, 0.4167, 0.4167, 0.4167, 0.5, 0.3333, 0.5833, 0.3333, 0.5, 0.4167, 0.5, 0.4167, 0.5833, 0.3333, 0.6667, 0.3333, 0.5833, 0.4167, 0.5833, 0.4167, 0.6667, 0.3333, 0.75, 0.3333, 0.6667, 0.4167, 0.6667, 0.4167, 0.75, 0.3333, 0.8333, 0.3333, 0.75, 0.4167, 0.75, 0.4167, 0.8333, 0.3333, 0.9167, 0.3333, 0.8333, 0.4167, 0.8333, 0.4167, 0.9167, 0.4167, 1.0, 0.4167, 0.9167, 0.5, 0.9167, 0.5, 1.0, 0.4167, 0.08333, 0.4167, 0.0, 0.5, 0.0, 0.5, 0.08333, 0.4167, 0.1667, 0.4167, 0.08333, 0.5, 0.08333, 0.5, 0.1667, 0.4167, 0.25, 0.4167, 0.1667, 0.5, 0.1667, 0.5, 0.25, 0.4167, 0.3333, 0.4167, 0.25, 0.5, 0.25, 0.5, 0.3333, 0.4167, 0.4167, 0.4167, 0.3333, 0.5, 0.3333, 0.5, 0.4167, 0.4167, 0.5, 0.4167, 0.4167, 0.5, 0.4167, 0.5, 0.5, 0.4167, 0.5833, 0.4167, 0.5, 0.5, 0.5, 0.5, 0.5833, 0.4167, 0.6667, 0.4167, 0.5833, 0.5, 0.5833, 0.5, 0.6667, 0.4167, 0.75, 0.4167, 0.6667, 0.5, 0.6667, 0.5, 0.75, 0.4167, 0.8333, 0.4167, 0.75, 0.5, 0.75, 0.5, 0.8333, 0.4167, 0.9167, 0.4167, 0.8333, 0.5, 0.8333, 0.5, 0.9167, 0.5, 1.0, 0.5, 0.9167, 0.5833, 0.9167, 0.5833, 1.0, 0.5, 0.08333, 0.5, 0.0, 0.5833, 0.0, 0.5833, 0.08333, 0.5, 0.1667, 0.5, 0.08333, 0.5833, 0.08333, 0.5833, 0.1667, 0.5, 0.25, 0.5, 0.1667, 0.5833, 0.1667, 0.5833, 0.25, 0.5, 0.3333, 0.5, 0.25, 0.5833, 0.25, 0.5833, 0.3333, 0.5, 0.4167, 0.5, 0.3333, 0.5833, 0.3333, 0.5833, 0.4167, 0.5, 0.5, 0.5, 0.4167, 0.5833, 0.4167, 0.5833, 0.5, 0.5, 0.5833, 0.5, 0.5, 0.5833, 0.5, 0.5833, 0.5833, 0.5, 0.6667, 0.5, 0.5833, 0.5833, 0.5833, 0.5833, 0.6667, 0.5, 0.75, 0.5, 0.6667, 0.5833, 0.6667, 0.5833, 0.75, 0.5, 0.8333, 0.5, 0.75, 0.5833, 0.75, 0.5833, 0.8333, 0.5, 0.9167, 0.5, 0.8333, 0.5833, 0.8333, 0.5833, 0.9167, 0.5833, 1.0, 0.5833, 0.9167, 0.6667, 0.9167, 0.6667, 1.0, 0.5833, 0.08333, 0.5833, 0.0, 0.6667, 0.0, 0.6667, 0.08333, 0.5833, 0.1667, 0.5833, 0.08333, 0.6667, 0.08333, 0.6667, 0.1667, 0.5833, 0.25, 0.5833, 0.1667, 0.6667, 0.1667, 0.6667, 0.25, 0.5833, 0.3333, 0.5833, 0.25, 0.6667, 0.25, 0.6667, 0.3333, 0.5833, 0.4167, 0.5833, 0.3333, 0.6667, 0.3333, 0.6667, 0.4167, 0.5833, 0.5, 0.5833, 0.4167, 0.6667, 0.4167, 0.6667, 0.5, 0.5833, 0.5833, 0.5833, 0.5, 0.6667, 0.5, 0.6667, 0.5833, 0.5833, 0.6667, 0.5833, 0.5833, 0.6667, 0.5833, 0.6667, 0.6667, 0.5833, 0.75, 0.5833, 0.6667, 0.6667, 0.6667, 0.6667, 0.75, 0.5833, 0.8333, 0.5833, 0.75, 0.6667, 0.75, 0.6667, 0.8333, 0.5833, 0.9167, 0.5833, 0.8333, 0.6667, 0.8333, 0.6667, 0.9167, 0.6667, 1.0, 0.6667, 0.9167, 0.75, 0.9167, 0.75, 1.0, 0.6667, 0.08333, 0.6667, 0.0, 0.75, 0.0, 0.75, 0.08333, 0.6667, 0.1667, 0.6667, 0.08333, 0.75, 0.08333, 0.75, 0.1667, 0.6667, 0.25, 0.6667, 0.1667, 0.75, 0.1667, 0.75, 0.25, 0.6667, 0.3333, 0.6667, 0.25, 0.75, 0.25, 0.75, 0.3333, 0.6667, 0.4167, 0.6667, 0.3333, 0.75, 0.3333, 0.75, 0.4167, 0.6667, 0.5, 0.6667, 0.4167, 0.75, 0.4167, 0.75, 0.5, 0.6667, 0.5833, 0.6667, 0.5, 0.75, 0.5, 0.75, 0.5833, 0.6667, 0.6667, 0.6667, 0.5833, 0.75, 0.5833, 0.75, 0.6667, 0.6667, 0.75, 0.6667, 0.6667, 0.75, 0.6667, 0.75, 0.75, 0.6667, 0.8333, 0.6667, 0.75, 0.75, 0.75, 0.75, 0.8333, 0.6667, 0.9167, 0.6667, 0.8333, 0.75, 0.8333, 0.75, 0.9167, 0.75, 1.0, 0.75, 0.9167, 0.8333, 0.9167, 0.8333, 1.0, 0.75, 0.08333, 0.75, 0.0, 0.8333, 0.0, 0.8333, 0.08333, 0.75, 0.1667, 0.75, 0.08333, 0.8333, 0.08333, 0.8333, 0.1667, 0.75, 0.25, 0.75, 0.1667, 0.8333, 0.1667, 0.8333, 0.25, 0.75, 0.3333, 0.75, 0.25, 0.8333, 0.25, 0.8333, 0.3333, 0.75, 0.4167, 0.75, 0.3333, 0.8333, 0.3333, 0.8333, 0.4167, 0.75, 0.5, 0.75, 0.4167, 0.8333, 0.4167, 0.8333, 0.5, 0.75, 0.5833, 0.75, 0.5, 0.8333, 0.5, 0.8333, 0.5833, 0.75, 0.6667, 0.75, 0.5833, 0.8333, 0.5833, 0.8333, 0.6667, 0.75, 0.75, 0.75, 0.6667, 0.8333, 0.6667, 0.8333, 0.75, 0.75, 0.8333, 0.75, 0.75, 0.8333, 0.75, 0.8333, 0.8333, 0.75, 0.9167, 0.75, 0.8333, 0.8333, 0.8333, 0.8333, 0.9167, 0.8333, 1.0, 0.8333, 0.9167, 0.9167, 0.9167, 0.9167, 1.0, 0.8333, 0.08333, 0.8333, 0.0, 0.9167, 0.0, 0.9167, 0.08333, 0.8333, 0.1667, 0.8333, 0.08333, 0.9167, 0.08333, 0.9167, 0.1667, 0.8333, 0.25, 0.8333, 0.1667, 0.9167, 0.1667, 0.9167, 0.25, 0.8333, 0.3333, 0.8333, 0.25, 0.9167, 0.25, 0.9167, 0.3333, 0.8333, 0.4167, 0.8333, 0.3333, 0.9167, 0.3333, 0.9167, 0.4167, 0.8333, 0.5, 0.8333, 0.4167, 0.9167, 0.4167, 0.9167, 0.5, 0.8333, 0.5833, 0.8333, 0.5, 0.9167, 0.5, 0.9167, 0.5833, 0.8333, 0.6667, 0.8333, 0.5833, 0.9167, 0.5833, 0.9167, 0.6667, 0.8333, 0.75, 0.8333, 0.6667, 0.9167, 0.6667, 0.9167, 0.75, 0.8333, 0.8333, 0.8333, 0.75, 0.9167, 0.75, 0.9167, 0.8333, 0.8333, 0.9167, 0.8333, 0.8333, 0.9167, 0.8333, 0.9167, 0.9167, 0.9167, 1.0, 0.9167, 0.9167, 1.0, 0.9167, 1.0, 1.0, 0.9167, 0.08333, 0.9167, 0.0, 1.0, 0.0, 1.0, 0.08333, 0.9167, 0.1667, 0.9167, 0.08333, 1.0, 0.08333, 1.0, 0.1667, 0.9167, 0.25, 0.9167, 0.1667, 1.0, 0.1667, 1.0, 0.25, 0.9167, 0.3333, 0.9167, 0.25, 1.0, 0.25, 1.0, 0.3333, 0.9167, 0.4167, 0.9167, 0.3333, 1.0, 0.3333, 1.0, 0.4167, 0.9167, 0.5, 0.9167, 0.4167, 1.0, 0.4167, 1.0, 0.5, 0.9167, 0.5833, 0.9167, 0.5, 1.0, 0.5, 1.0, 0.5833, 0.9167, 0.6667, 0.9167, 0.5833, 1.0, 0.5833, 1.0, 0.6667, 0.9167, 0.75, 0.9167, 0.6667, 1.0, 0.6667, 1.0, 0.75, 0.9167, 0.8333, 0.9167, 0.75, 1.0, 0.75, 1.0, 0.8333, 0.9167, 0.9167, 0.9167, 0.8333, 1.0, 0.8333, 1.0, 0.9167])
me_b_ziercurve_001.use_mirror_y = True
me_b_ziercurve_001.auto_texspace = False
me_b_ziercurve_001.update()

# ---- objects
ob_camera = bpy.data.objects.new('Camera', cam_camera)
ob_b_ziercurve = bpy.data.objects.new('BézierCurve', me_b_ziercurve_001)

# ---- transforms, parenting, visibility, modifiers, constraints
ob_camera.location = (7.359, -6.926, 4.958)
ob_camera.rotation_euler = (1.109, 0.0, 0.8149)
ob_camera.lock_rotations_4d = False
ob_camera.empty_display_type = 'ARROWS'
ob_camera.color = (0.0, 0.0, 0.0, 0.0)
ob_camera.display_type = 'WIRE'
ob_camera.lineart.crease_threshold = 0.0
ob_b_ziercurve.location = (1.661e-16, -0.001979, 0.7482)
ob_b_ziercurve.rotation_euler = (-0.0, 1.571, 0.0)
ob_b_ziercurve.use_mesh_mirror_y = True

# ---- collection membership
col_collection.objects.link(ob_camera)
col_collection.objects.link(ob_b_ziercurve)

# ---- scene / render settings (as saved in the file)
scene.camera = ob_camera
scene.frame_start = 1; scene.frame_end = 250; scene.frame_set(1)
scene.render.engine = 'BLENDER_EEVEE_NEXT'
bpy.context.view_layer.update()

# ---- added for rendering (the .blend has no usable light): sun
light_auto_sun = bpy.data.lights.new('AutoSun', 'SUN')
light_auto_sun.energy = 3.0
light_auto_sun.angle = 0.0523599
ob_auto_sun = bpy.data.objects.new('AutoSun', light_auto_sun)
scene.collection.objects.link(ob_auto_sun)
ob_auto_sun.rotation_euler = (0.872665, 0.174533, 0.523599)
bpy.context.view_layer.update()
